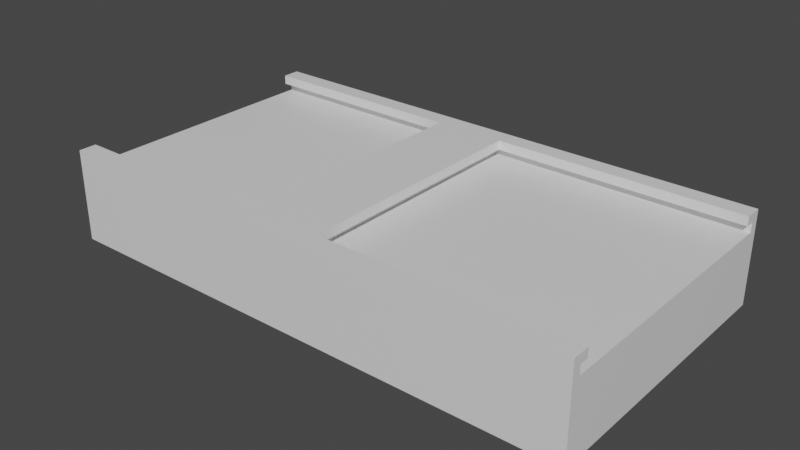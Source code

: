 # Source: Blank.blend  (saved by Blender 2.91.10; exported with 4.5.12 LTS)
import bpy
from mathutils import Matrix  # noqa: F401  (used for matrix-valued properties, if any)

bpy.ops.wm.read_factory_settings(use_empty=True)
scene = bpy.context.scene
scene.name = 'Scene'

# ---- collections
col_collection = bpy.data.collections.new('Collection'); scene.collection.children.link(col_collection)

# ---- materials (node trees are filled in below, after node groups)
mat_material = bpy.data.materials.new('Material')
mat_material.alpha_threshold = 0.0
mat_material.use_transparent_shadow = False
mat_material.line_color = (0.0, 0.0, 0.0, 1.0)

# ---- material node trees
mat_material.use_nodes = True; mat_material.node_tree.nodes.clear()
_N = mat_material.node_tree.nodes; _L = mat_material.node_tree.links
n0 = _N.new('ShaderNodeOutputMaterial'); n0.name = 'Material Output'; n0.location = (300, 300)
n1 = _N.new('ShaderNodeBsdfPrincipled'); n1.name = 'Principled BSDF'; n1.location = (10, 300)
n1.distribution = 'GGX'
n1.subsurface_method = 'BURLEY'
n1.inputs[2].default_value = 0.4
n1.inputs[3].default_value = 1.45
n1.inputs[27].default_value = (0.0, 0.0, 0.0, 1.0)
n1.inputs[28].default_value = 1.0
_L.new(n1.outputs[0], n0.inputs[0])
n0.is_active_output = True

# ---- world
world_world = bpy.data.worlds.new('World'); scene.world = world_world
world_world.use_nodes = True; world_world.node_tree.nodes.clear()
_N = world_world.node_tree.nodes; _L = world_world.node_tree.links
n0 = _N.new('ShaderNodeOutputWorld'); n0.name = 'World Output'; n0.location = (300, 300)
n1 = _N.new('ShaderNodeBackground'); n1.name = 'Background'; n1.location = (10, 300)
n1.inputs[0].default_value = (0.05088, 0.05088, 0.05088, 1.0)
_L.new(n1.outputs[0], n0.inputs[0])
n0.is_active_output = True
world_world.color = (0.05088, 0.05088, 0.05088)
world_world.use_sun_shadow = False
world_world.sun_shadow_jitter_overblur = 0.0

# ---- meshes
me_cube = bpy.data.meshes.new('Cube')
me_cube.from_pydata([(1.0, 1.0, 1.0), (1.0, 1.0, -1.0), (1.0, -1.0, 1.0), (1.0, -1.0, -1.0), (-0.875, 1.0, -1.0), (-0.875, -1.0, 1.0), (1.0, -0.875, 1.0), (0.125, 0.875, 0.8), (1.0, 0.875, 1.0), (-0.875, -1.0, -1.0), (-0.875, 1.0, 1.0), (-0.125, 0.875, 1.0), (-0.875, 0.875, 1.0), (-0.125, -0.875, 1.0), (-0.875, -0.875, 1.0), (-0.125, 0.875, 0.8), (-0.875, -0.875, 0.8), (-0.875, -0.9375, 0.6), (1.0, -0.9375, 0.6), (0.125, -0.875, 1.0), (-0.875, -0.9375, 0.8), (1.0, -0.875, 0.8), (-0.0625, -0.9375, 0.6), (-0.0625, -0.9375, 0.8), (1.0, -0.9375, 0.8), (0.125, -0.875, 0.8), (-0.125, -0.875, 0.8), (-0.875, 0.9375, 0.6), (-0.875, 0.9375, 0.8), (-0.875, 0.875, 0.8), (-0.125, 0.875, 0.8), (-0.0625, 0.9375, 0.6), (-0.0625, 0.9375, 0.8), (1.0, 0.875, 0.8), (1.0, 0.9375, 0.6), (1.0, 0.9375, 0.8), (0.09375, -0.9375, 0.6), (0.09375, 0.9375, 0.6), (0.09375, -0.9375, 0.8), (0.09375, 0.9375, 0.8), (0.125, 0.875, 1.0)], [(11, 15), (26, 15)], [(35, 39, 38, 24, 21, 25, 7, 33), (20, 23, 22, 17), (11, 12, 29, 30), (13, 26, 16, 14), (11, 30, 26, 13), (31, 32, 28, 27), (23, 32, 31, 22), (9, 5, 14, 16, 20, 17, 27, 28, 29, 12, 10, 4), (32, 23, 20, 16, 26, 30, 29, 28), (4, 10, 0, 1), (18, 24, 38, 36), (38, 39, 37, 36), (35, 34, 37, 39), (17, 22, 31, 27), (34, 18, 36, 37), (3, 1, 4, 9), (19, 25, 21, 6), (33, 7, 40, 8), (7, 25, 19, 40), (34, 35, 33, 8, 0, 1, 3, 2, 6, 21, 24, 18), (9, 3, 2, 5), (10, 0, 8, 40, 19, 6, 2, 5, 14, 13, 11, 12)])
_uv = me_cube.uv_layers.new(name='UVMap')
_uv.uv.foreach_set('vector', [0.0, 0.0, 0.0, 0.0, 0.0, 0.0, 0.0, 0.0, 0.0, 0.0, 0.0, 0.0, 0.0, 0.0, 0.0, 0.0, 0.0, 0.0, 0.0, 0.0, 0.0, 0.0, 0.0, 0.0, 0.0, 0.0, 0.0, 0.0, 0.0, 0.0, 0.0, 0.0, 0.0, 0.0, 0.0, 0.0, 0.0, 0.0, 0.0, 0.0, 0.0, 0.0, 0.0, 0.0, 0.0, 0.0, 0.0, 0.0, 0.0, 0.0, 0.0, 0.0, 0.0, 0.0, 0.0, 0.0, 0.0, 0.0, 0.0, 0.0, 0.0, 0.0, 0.0, 0.0, 0.1406, 0.75, 0.0, 0.0, 0.0, 0.0, 0.0, 0.0, 0.0, 0.0, 0.0, 0.0, 0.0, 0.0, 0.0, 0.0, 0.0, 0.0, 0.0, 0.0, 0.0, 0.0, 0.1406, 0.5, 0.0, 0.0, 0.0, 0.0, 0.0, 0.0, 0.0, 0.0, 0.0, 0.0, 0.0, 0.0, 0.0, 0.0, 0.0, 0.0, 0.1406, 0.5, 0.0, 0.0, 0.0, 0.0, 0.375, 0.5, 0.0, 0.0, 0.0, 0.0, 0.0, 0.0, 0.0, 0.0, 0.0, 0.0, 0.0, 0.0, 0.0, 0.0, 0.0, 0.0, 0.0, 0.0, 0.0, 0.0, 0.0, 0.0, 0.0, 0.0, 0.0, 0.0, 0.0, 0.0, 0.0, 0.0, 0.0, 0.0, 0.0, 0.0, 0.0, 0.0, 0.0, 0.0, 0.0, 0.0, 0.375, 0.75, 0.375, 0.5, 0.1406, 0.5, 0.1406, 0.75, 0.0, 0.0, 0.0, 0.0, 0.0, 0.0, 0.0, 0.0, 0.0, 0.0, 0.0, 0.0, 0.0, 0.0, 0.0, 0.0, 0.0, 0.0, 0.0, 0.0, 0.0, 0.0, 0.0, 0.0, 0.0, 0.0, 0.0, 0.0, 0.0, 0.0, 0.0, 0.0, 0.0, 0.0, 0.375, 0.5, 0.375, 0.75, 0.0, 0.0, 0.0, 0.0, 0.0, 0.0, 0.0, 0.0, 0.0, 0.0, 0.1406, 0.75, 0.375, 0.75, 0.0, 0.0, 0.0, 0.0, 0.0, 0.0, 0.0, 0.0, 0.0, 0.0, 0.0, 0.0, 0.0, 0.0, 0.0, 0.0, 0.0, 0.0, 0.0, 0.0, 0.0, 0.0, 0.0, 0.0, 0.0, 0.0, 0.0, 0.0])
me_cube.materials.append(mat_material)
me_cube.use_remesh_preserve_volume = False
me_cube.use_remesh_preserve_attributes = False
me_cube.use_mirror_vertex_groups = False
me_cube.update()

# ---- objects
ob_cube = bpy.data.objects.new('Cube', me_cube)

# ---- transforms, parenting, visibility, modifiers, constraints
ob_cube.location = (0.0, 0.0, 0.0)
ob_cube.scale = (25.7, 12.88, 4.17)
ob_cube.lock_rotations_4d = False
ob_cube.empty_display_type = 'ARROWS'
ob_cube.lineart.crease_threshold = 0.0

# ---- collection membership
col_collection.objects.link(ob_cube)

# ---- scene / render settings (as saved in the file)
scene.frame_start = 1; scene.frame_end = 250; scene.frame_set(1)
scene.render.engine = 'BLENDER_EEVEE_NEXT'
scene.cycles.use_denoising = False
scene.cycles.samples = 128
scene.cycles.sampling_pattern = 'TABULATED_SOBOL'
scene.cycles.use_adaptive_sampling = False
scene.cycles.use_light_tree = False
scene.view_settings.view_transform = 'Filmic'
bpy.context.view_layer.update()

# ---- added for rendering (the .blend has no active camera and no usable light): camera, sun
cam_auto = bpy.data.cameras.new('AutoCamera')
cam_auto.lens = 50.0
cam_auto.sensor_width = 36.0
cam_auto.clip_end = 1000.0
ob_auto_camera = bpy.data.objects.new('AutoCamera', cam_auto)
scene.collection.objects.link(ob_auto_camera)
ob_auto_camera.location = (52.7503, -61.3725, 40.915)
ob_auto_camera.rotation_euler = (1.09748, -7.21219e-08, 0.694738)
scene.camera = ob_auto_camera
light_auto_sun = bpy.data.lights.new('AutoSun', 'SUN')
light_auto_sun.energy = 3.0
light_auto_sun.angle = 0.0523599
ob_auto_sun = bpy.data.objects.new('AutoSun', light_auto_sun)
scene.collection.objects.link(ob_auto_sun)
ob_auto_sun.rotation_euler = (0.872665, 0.174533, 0.523599)
bpy.context.view_layer.update()
